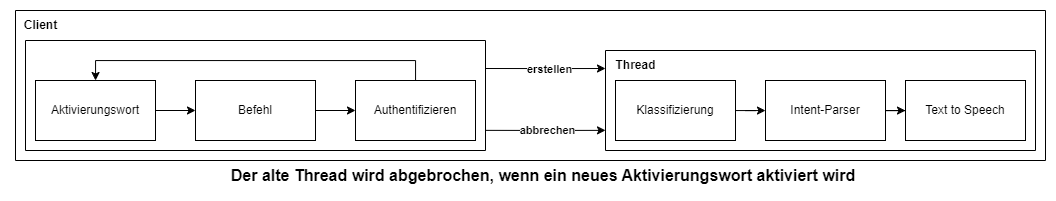

The diagram above was exported from draw.io. Its source (the exported page's mxGraphModel, read from the mxfile embedded in the PNG):
<mxGraphModel dx="2495" dy="965" grid="1" gridSize="10" guides="1" tooltips="1" connect="1" arrows="1" fold="1" page="1" pageScale="1" pageWidth="827" pageHeight="1169" math="0" shadow="0">
  <root>
    <mxCell id="0" />
    <mxCell id="1" parent="0" />
    <mxCell id="efM3rFEiLg2Ez62JHCWJ-7" value="" style="swimlane;startSize=0;" parent="1" vertex="1">
      <mxGeometry x="-230" y="30" width="460" height="110" as="geometry" />
    </mxCell>
    <mxCell id="efM3rFEiLg2Ez62JHCWJ-20" value="" style="swimlane;startSize=0;" parent="1" vertex="1">
      <mxGeometry x="350" y="40" width="430" height="100" as="geometry" />
    </mxCell>
    <mxCell id="efM3rFEiLg2Ez62JHCWJ-27" style="edgeStyle=orthogonalEdgeStyle;rounded=0;orthogonalLoop=1;jettySize=auto;html=1;entryX=-0.001;entryY=0.927;entryDx=0;entryDy=0;entryPerimeter=0;" parent="1" edge="1">
      <mxGeometry relative="1" as="geometry">
        <mxPoint x="230" y="58" as="sourcePoint" />
        <mxPoint x="350" y="58" as="targetPoint" />
        <Array as="points">
          <mxPoint x="290" y="58" />
        </Array>
      </mxGeometry>
    </mxCell>
    <mxCell id="efM3rFEiLg2Ez62JHCWJ-31" value="&lt;b&gt;erstellen&lt;/b&gt;" style="edgeLabel;html=1;align=center;verticalAlign=middle;resizable=0;points=[];" parent="efM3rFEiLg2Ez62JHCWJ-27" vertex="1" connectable="0">
      <mxGeometry x="0.0574" relative="1" as="geometry">
        <mxPoint as="offset" />
      </mxGeometry>
    </mxCell>
    <mxCell id="efM3rFEiLg2Ez62JHCWJ-30" style="edgeStyle=orthogonalEdgeStyle;rounded=0;orthogonalLoop=1;jettySize=auto;html=1;entryX=-0.001;entryY=0.927;entryDx=0;entryDy=0;entryPerimeter=0;" parent="1" edge="1">
      <mxGeometry relative="1" as="geometry">
        <mxPoint x="230" y="119.86000000000001" as="sourcePoint" />
        <mxPoint x="350" y="119.86000000000001" as="targetPoint" />
        <Array as="points">
          <mxPoint x="290" y="119.86000000000001" />
        </Array>
      </mxGeometry>
    </mxCell>
    <mxCell id="efM3rFEiLg2Ez62JHCWJ-32" value="&lt;b&gt;abbrechen&lt;/b&gt;" style="edgeLabel;html=1;align=center;verticalAlign=middle;resizable=0;points=[];" parent="efM3rFEiLg2Ez62JHCWJ-30" vertex="1" connectable="0">
      <mxGeometry x="0.0158" y="1" relative="1" as="geometry">
        <mxPoint as="offset" />
      </mxGeometry>
    </mxCell>
    <mxCell id="q_OKIBSim_dtTPyAZInO-1" value="" style="swimlane;startSize=0;" vertex="1" parent="1">
      <mxGeometry x="-240" width="1030" height="150" as="geometry" />
    </mxCell>
    <mxCell id="q_OKIBSim_dtTPyAZInO-2" value="&lt;b&gt;Client&lt;/b&gt;" style="text;html=1;align=center;verticalAlign=middle;resizable=0;points=[];autosize=1;strokeColor=none;fillColor=none;" vertex="1" parent="q_OKIBSim_dtTPyAZInO-1">
      <mxGeometry x="-5" width="60" height="30" as="geometry" />
    </mxCell>
    <mxCell id="efM3rFEiLg2Ez62JHCWJ-21" value="&lt;b&gt;Thread&lt;/b&gt;" style="text;html=1;align=center;verticalAlign=middle;resizable=0;points=[];autosize=1;strokeColor=none;fillColor=none;" parent="q_OKIBSim_dtTPyAZInO-1" vertex="1">
      <mxGeometry x="590" y="40" width="60" height="30" as="geometry" />
    </mxCell>
    <mxCell id="efM3rFEiLg2Ez62JHCWJ-13" value="Klassifizierung" style="rounded=0;whiteSpace=wrap;html=1;" parent="q_OKIBSim_dtTPyAZInO-1" vertex="1">
      <mxGeometry x="600" y="70" width="120" height="60" as="geometry" />
    </mxCell>
    <mxCell id="efM3rFEiLg2Ez62JHCWJ-15" value="Intent-Parser" style="rounded=0;whiteSpace=wrap;html=1;" parent="q_OKIBSim_dtTPyAZInO-1" vertex="1">
      <mxGeometry x="750" y="70" width="120" height="60" as="geometry" />
    </mxCell>
    <mxCell id="efM3rFEiLg2Ez62JHCWJ-16" value="" style="edgeStyle=orthogonalEdgeStyle;rounded=0;orthogonalLoop=1;jettySize=auto;html=1;" parent="q_OKIBSim_dtTPyAZInO-1" source="efM3rFEiLg2Ez62JHCWJ-13" target="efM3rFEiLg2Ez62JHCWJ-15" edge="1">
      <mxGeometry relative="1" as="geometry" />
    </mxCell>
    <mxCell id="efM3rFEiLg2Ez62JHCWJ-17" value="Text to Speech" style="rounded=0;whiteSpace=wrap;html=1;" parent="q_OKIBSim_dtTPyAZInO-1" vertex="1">
      <mxGeometry x="890" y="70" width="120" height="60" as="geometry" />
    </mxCell>
    <mxCell id="efM3rFEiLg2Ez62JHCWJ-18" value="" style="edgeStyle=orthogonalEdgeStyle;rounded=0;orthogonalLoop=1;jettySize=auto;html=1;" parent="q_OKIBSim_dtTPyAZInO-1" source="efM3rFEiLg2Ez62JHCWJ-15" target="efM3rFEiLg2Ez62JHCWJ-17" edge="1">
      <mxGeometry relative="1" as="geometry" />
    </mxCell>
    <mxCell id="8a2jstesMXMZ55fRYm9T-1" value="Aktivierungswort" style="rounded=0;whiteSpace=wrap;html=1;" parent="q_OKIBSim_dtTPyAZInO-1" vertex="1">
      <mxGeometry x="20" y="70" width="120" height="60" as="geometry" />
    </mxCell>
    <mxCell id="efM3rFEiLg2Ez62JHCWJ-6" style="edgeStyle=orthogonalEdgeStyle;rounded=0;orthogonalLoop=1;jettySize=auto;html=1;" parent="q_OKIBSim_dtTPyAZInO-1" source="efM3rFEiLg2Ez62JHCWJ-1" target="8a2jstesMXMZ55fRYm9T-1" edge="1">
      <mxGeometry relative="1" as="geometry">
        <Array as="points">
          <mxPoint x="400" y="50" />
          <mxPoint x="80" y="50" />
        </Array>
      </mxGeometry>
    </mxCell>
    <mxCell id="efM3rFEiLg2Ez62JHCWJ-1" value="Authentifizieren" style="whiteSpace=wrap;html=1;rounded=0;" parent="q_OKIBSim_dtTPyAZInO-1" vertex="1">
      <mxGeometry x="340" y="70" width="120" height="60" as="geometry" />
    </mxCell>
    <mxCell id="efM3rFEiLg2Ez62JHCWJ-5" style="edgeStyle=orthogonalEdgeStyle;rounded=0;orthogonalLoop=1;jettySize=auto;html=1;" parent="q_OKIBSim_dtTPyAZInO-1" source="efM3rFEiLg2Ez62JHCWJ-3" target="efM3rFEiLg2Ez62JHCWJ-1" edge="1">
      <mxGeometry relative="1" as="geometry" />
    </mxCell>
    <mxCell id="efM3rFEiLg2Ez62JHCWJ-3" value="Befehl" style="rounded=0;whiteSpace=wrap;html=1;" parent="q_OKIBSim_dtTPyAZInO-1" vertex="1">
      <mxGeometry x="180" y="70" width="120" height="60" as="geometry" />
    </mxCell>
    <mxCell id="efM3rFEiLg2Ez62JHCWJ-4" value="" style="edgeStyle=orthogonalEdgeStyle;rounded=0;orthogonalLoop=1;jettySize=auto;html=1;" parent="q_OKIBSim_dtTPyAZInO-1" source="8a2jstesMXMZ55fRYm9T-1" target="efM3rFEiLg2Ez62JHCWJ-3" edge="1">
      <mxGeometry relative="1" as="geometry" />
    </mxCell>
    <mxCell id="8a2jstesMXMZ55fRYm9T-12" value="&lt;b&gt;&lt;font style=&quot;font-size: 16px;&quot;&gt;Der alte Thread wird abgebrochen, wenn ein neues Aktivierungswort aktiviert wird&lt;/font&gt;&lt;/b&gt;" style="text;html=1;strokeColor=none;fillColor=none;align=center;verticalAlign=middle;whiteSpace=wrap;rounded=0;" parent="1" vertex="1">
      <mxGeometry x="-30" y="150" width="636" height="30" as="geometry" />
    </mxCell>
  </root>
</mxGraphModel>